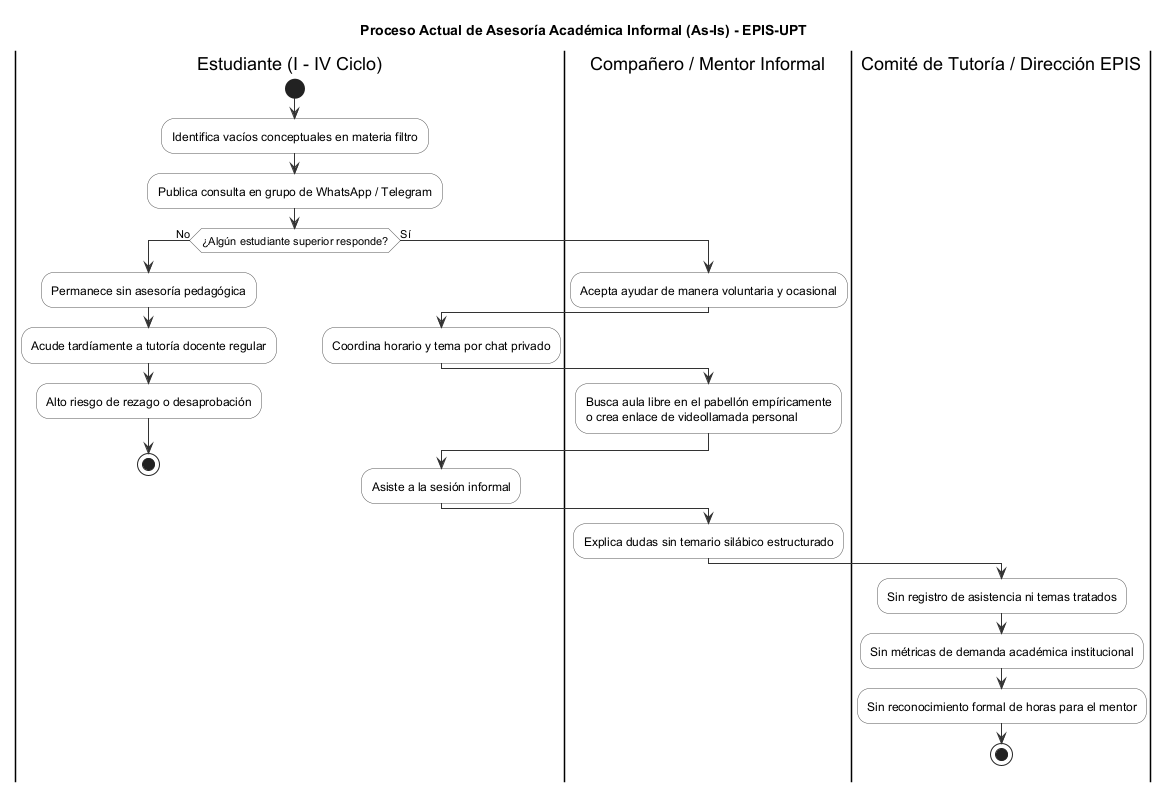

The diagram above was rendered by PlantUML. Its source (embedded in the PNG):
@startuml
title Proceso Actual de Asesoría Académica Informal (As-Is) - EPIS-UPT
skinparam activity {
  BackgroundColor white
  BorderColor #555555
  ArrowColor #333333
}

|Estudiante (I - IV Ciclo)|
start
:Identifica vacíos conceptuales en materia filtro;
:Publica consulta en grupo de WhatsApp / Telegram;

if (¿Algún estudiante superior responde?) then (No)
  :Permanece sin asesoría pedagógica;
  :Acude tardíamente a tutoría docente regular;
  :Alto riesgo de rezago o desaprobación;
  stop
else (Sí)
  |Compañero / Mentor Informal|
  :Acepta ayudar de manera voluntaria y ocasional;
  |Estudiante (I - IV Ciclo)|
  :Coordina horario y tema por chat privado;
  |Compañero / Mentor Informal|
  :Busca aula libre en el pabellón empíricamente\no crea enlace de videollamada personal;
  |Estudiante (I - IV Ciclo)|
  :Asiste a la sesión informal;
  |Compañero / Mentor Informal|
  :Explica dudas sin temario silábico estructurado;
  |Comité de Tutoría / Dirección EPIS|
  :Sin registro de asistencia ni temas tratados;
  :Sin métricas de demanda académica institucional;
  :Sin reconocimiento formal de horas para el mentor;
  stop
endif
@enduml